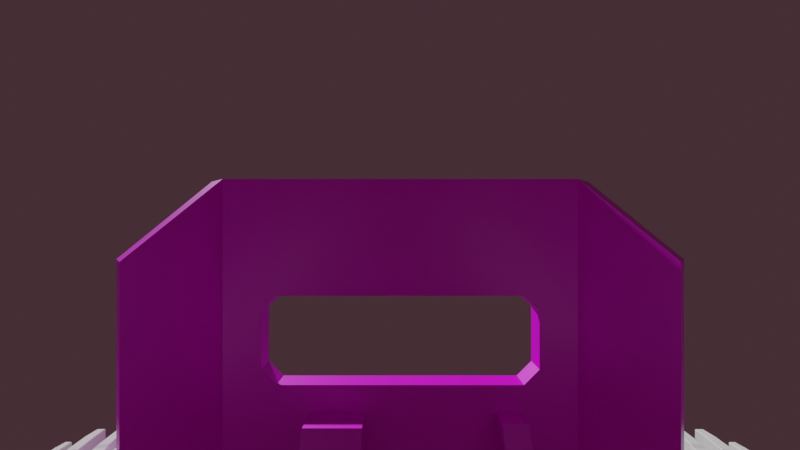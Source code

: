 # Source: shield.blend  (saved by Blender 3.5.10; exported with 4.5.12 LTS)
import bpy
from mathutils import Matrix  # noqa: F401  (used for matrix-valued properties, if any)

bpy.ops.wm.read_factory_settings(use_empty=True)
scene = bpy.context.scene
scene.name = 'Scene'

# ---- collections
col_collection = bpy.data.collections.new('Collection'); scene.collection.children.link(col_collection)

# ---- images (referenced by path relative to the original .blend; pixels are not part of the script)
import os
ASSET_DIR = os.environ.get("B2B_ASSET_DIR", "")  # directory of the original .blend (textures are referenced by path, not embedded)
HERE = os.path.dirname(os.path.abspath(__file__))  # packed textures are extracted next to this script under _unpacked/

def load_image(name, relpath, width, height, colorspace="sRGB"):
    """Load a texture the original file referenced (path relative to the .blend, or extracted next to this script)."""
    p = next((c for c in (os.path.join(HERE, relpath), os.path.join(ASSET_DIR, relpath)) if relpath and os.path.exists(c)), "")
    if p:
        img = bpy.data.images.load(p, check_existing=True)
        img.name = name
    else:  # same state as the original file: an image datablock whose file is absent (Cycles renders it pink)
        img = bpy.data.images.new(name, width, height)
        img.source = "FILE"
        img.filepath = "//" + (relpath or name)
    img.colorspace_settings.name = colorspace
    return img
img_shield_png_001 = load_image('shield.png.001', 'shield.png', 1024, 1024, 'sRGB')

# ---- materials (node trees are filled in below, after node groups)
mat_material = bpy.data.materials.new('Material')
mat_material.alpha_threshold = 0.0
mat_material.use_transparent_shadow = False
mat_material.line_color = (0.0, 0.0, 0.0, 1.0)

# ---- material node trees
mat_material.use_nodes = True; mat_material.node_tree.nodes.clear()
_N = mat_material.node_tree.nodes; _L = mat_material.node_tree.links
n0 = _N.new('ShaderNodeOutputMaterial'); n0.name = 'Material Output'; n0.location = (300, 300)
n1 = _N.new('ShaderNodeBsdfPrincipled'); n1.name = 'Principled BSDF'; n1.location = (10, 300)
n1.distribution = 'GGX'
n1.subsurface_method = 'BURLEY'
n1.inputs[2].default_value = 0.4
n1.inputs[3].default_value = 1.45
n1.inputs[27].default_value = (0.0, 0.0, 0.0, 1.0)
n1.inputs[28].default_value = 1.0
n2 = _N.new('ShaderNodeTexImage'); n2.name = 'Image Texture'; n2.location = (-280, 275)
n2.image = img_shield_png_001
n2.interpolation = 'Closest'
_L.new(n1.outputs[0], n0.inputs[0])
_L.new(n2.outputs[0], n1.inputs[0])
n0.is_active_output = True

# ---- world
world_world = bpy.data.worlds.new('World'); scene.world = world_world
world_world.use_nodes = True; world_world.node_tree.nodes.clear()
_N = world_world.node_tree.nodes; _L = world_world.node_tree.links
n0 = _N.new('ShaderNodeOutputWorld'); n0.name = 'World Output'; n0.location = (300, 300)
n1 = _N.new('ShaderNodeBackground'); n1.name = 'Background'; n1.location = (10, 300)
n1.inputs[0].default_value = (0.05087, 0.02443, 0.03137, 1.0)
_L.new(n1.outputs[0], n0.inputs[0])
n0.is_active_output = True
world_world.color = (0.05088, 0.05088, 0.05088)
world_world.use_sun_shadow = False
world_world.sun_shadow_jitter_overblur = 0.0

# ---- cameras
cam_camera = bpy.data.cameras.new('Camera')
cam_camera.lens = 18.0
cam_camera.lens_unit = 'FOV'

# ---- meshes
me_cube_001 = bpy.data.meshes.new('Cube.001')
me_cube_001.from_pydata([(-9.33, -11.47, -8.145), (-9.33, -11.47, -9.016), (-9.971, -13.75, -8.145), (-9.971, -13.75, -8.937), (-12.58, -11.5, -8.145), (-12.58, -11.5, -9.016), (-12.67, -13.04, -8.145), (-12.67, -13.04, -8.937), (-9.639, -12.76, -8.145), (-9.639, -12.76, -9.016), (-12.6, -12.29, -8.175), (-12.6, -12.29, -9.046), (-9.062, -13.14, -8.196), (-8.596, -12.47, -8.196), (-8.596, -12.47, -8.776), (-9.062, -13.14, -8.776), (-9.841, -10.21, -8.145), (-9.841, -10.21, -9.016), (-12.19, -10.15, -9.016), (-12.19, -10.15, -8.145), (-9.996, -13.97, -8.252), (-9.996, -13.97, -8.831), (-10.03, -14.91, -8.291), (-10.03, -14.91, -8.791), (-10.58, -13.88, -8.252), (-10.58, -13.88, -8.831), (-10.6, -14.91, -8.291), (-10.6, -14.91, -8.791), (-10.76, -13.83, -8.252), (-10.76, -13.83, -8.831), (-10.91, -14.92, -8.291), (-10.91, -14.92, -8.791), (-11.27, -13.67, -8.252), (-11.27, -13.67, -8.831), (-11.4, -14.81, -8.291), (-11.4, -14.81, -8.791), (-11.53, -13.52, -8.252), (-11.53, -13.52, -8.831), (-11.75, -14.59, -8.291), (-11.75, -14.59, -8.791), (-12.09, -13.39, -8.252), (-12.09, -13.39, -8.831), (-12.23, -14.5, -8.291), (-12.23, -14.5, -8.791), (-12.25, -13.32, -8.296), (-12.25, -13.32, -8.787), (-12.48, -14.11, -8.329), (-12.48, -14.11, -8.753), (-12.73, -13.24, -8.296), (-12.73, -13.24, -8.787), (-12.9, -14.04, -8.329), (-12.9, -14.04, -8.753), (-8.973, -13.24, -8.196), (-8.399, -12.79, -8.196), (-8.399, -12.79, -8.776), (-8.973, -13.24, -8.776), (-8.451, -14.09, -8.313), (-7.988, -13.76, -8.313), (-7.988, -13.76, -8.701), (-8.451, -14.09, -8.701), (-10.05, -15.06, -8.252), (-10.05, -15.06, -8.831), (-10.09, -16.0, -8.291), (-10.09, -16.0, -8.791), (-10.54, -15.08, -8.252), (-10.54, -15.08, -8.831), (-10.5, -16.01, -8.291), (-10.5, -16.01, -8.791), (-10.95, -15.11, -8.252), (-10.95, -15.11, -8.831), (-11.07, -16.15, -8.291), (-11.07, -16.15, -8.791), (-11.39, -15.02, -8.252), (-11.39, -15.02, -8.831), (-11.48, -16.14, -8.291), (-11.48, -16.14, -8.791), (-11.83, -14.76, -8.252), (-11.83, -14.76, -8.831), (-11.97, -15.71, -8.291), (-11.97, -15.71, -8.791), (-12.27, -14.68, -8.252), (-12.27, -14.68, -8.831), (-12.38, -15.69, -8.291), (-12.38, -15.69, -8.791), (-12.56, -14.32, -8.315), (-12.56, -14.32, -8.767), (-12.65, -15.01, -8.346), (-12.65, -15.01, -8.737), (-12.9, -14.27, -8.315), (-12.9, -14.27, -8.767), (-12.97, -15.0, -8.346), (-12.97, -15.0, -8.737), (-10.09, -16.15, -8.306), (-10.09, -16.15, -8.776), (-10.1, -16.71, -8.338), (-10.1, -16.71, -8.744), (-10.48, -16.15, -8.306), (-10.48, -16.15, -8.776), (-10.44, -16.71, -8.338), (-10.44, -16.71, -8.744), (-11.1, -16.31, -8.306), (-11.1, -16.31, -8.776), (-11.15, -16.93, -8.338), (-11.15, -16.93, -8.744), (-11.49, -16.3, -8.306), (-11.49, -16.3, -8.776), (-11.48, -16.91, -8.338), (-11.48, -16.91, -8.744), (-11.99, -15.82, -8.306), (-11.99, -15.82, -8.776), (-12.05, -16.38, -8.338), (-12.05, -16.38, -8.744), (-12.39, -15.81, -8.306), (-12.39, -15.81, -8.776), (-12.39, -16.37, -8.338), (-12.39, -16.37, -8.744), (-12.66, -15.09, -8.359), (-12.66, -15.09, -8.724), (-12.7, -15.49, -8.384), (-12.7, -15.49, -8.699), (-12.97, -15.08, -8.359), (-12.97, -15.08, -8.724), (-12.96, -15.49, -8.384), (-12.96, -15.49, -8.699), (-9.018, -3.025, -5.392), (-9.242, -2.429, -6.908), (-9.897, -9.852, -8.225), (-10.05, -9.444, -9.264), (-10.91, -2.906, -5.065), (-11.14, -2.311, -6.581), (-11.79, -9.734, -7.898), (-11.95, -9.326, -8.936), (-3.801, -1.084, -0.2878), (-3.826, 0.6768, -0.9138), (-9.227, -3.172, -6.033), (-9.252, -1.465, -6.64), (-5.174, -0.6768, 0.9138), (-5.199, 1.084, 0.2878), (-10.88, -2.798, -4.915), (-10.91, -1.091, -5.522), (-9.198, -11.65, -8.973), (-9.198, -11.65, -8.155), (-9.536, -12.83, -8.155), (-9.536, -12.83, -8.973), (9.33, -11.47, -8.145), (9.33, -11.47, -9.016), (9.971, -13.75, -8.145), (9.971, -13.75, -8.937), (12.58, -11.5, -8.145), (12.58, -11.5, -9.016), (12.67, -13.04, -8.145), (12.67, -13.04, -8.937), (9.639, -12.76, -8.145), (9.639, -12.76, -9.016), (12.6, -12.29, -8.175), (12.6, -12.29, -9.046), (9.062, -13.14, -8.196), (8.596, -12.47, -8.196), (8.596, -12.47, -8.776), (9.062, -13.14, -8.776), (9.841, -10.21, -8.145), (9.841, -10.21, -9.016), (12.19, -10.15, -9.016), (12.19, -10.15, -8.145), (9.996, -13.97, -8.252), (9.996, -13.97, -8.831), (10.03, -14.91, -8.291), (10.03, -14.91, -8.791), (10.58, -13.88, -8.252), (10.58, -13.88, -8.831), (10.6, -14.91, -8.291), (10.6, -14.91, -8.791), (10.76, -13.83, -8.252), (10.76, -13.83, -8.831), (10.91, -14.92, -8.291), (10.91, -14.92, -8.791), (11.27, -13.67, -8.252), (11.27, -13.67, -8.831), (11.4, -14.81, -8.291), (11.4, -14.81, -8.791), (11.53, -13.52, -8.252), (11.53, -13.52, -8.831), (11.75, -14.59, -8.291), (11.75, -14.59, -8.791), (12.09, -13.39, -8.252), (12.09, -13.39, -8.831), (12.23, -14.5, -8.291), (12.23, -14.5, -8.791), (12.25, -13.32, -8.296), (12.25, -13.32, -8.787), (12.48, -14.11, -8.329), (12.48, -14.11, -8.753), (12.73, -13.24, -8.296), (12.73, -13.24, -8.787), (12.9, -14.04, -8.329), (12.9, -14.04, -8.753), (8.973, -13.24, -8.196), (8.399, -12.79, -8.196), (8.399, -12.79, -8.776), (8.973, -13.24, -8.776), (8.451, -14.09, -8.313), (7.988, -13.76, -8.313), (7.988, -13.76, -8.701), (8.451, -14.09, -8.701), (10.05, -15.06, -8.252), (10.05, -15.06, -8.831), (10.09, -16.0, -8.291), (10.09, -16.0, -8.791), (10.54, -15.08, -8.252), (10.54, -15.08, -8.831), (10.5, -16.01, -8.291), (10.5, -16.01, -8.791), (10.95, -15.11, -8.252), (10.95, -15.11, -8.831), (11.07, -16.15, -8.291), (11.07, -16.15, -8.791), (11.39, -15.02, -8.252), (11.39, -15.02, -8.831), (11.48, -16.14, -8.291), (11.48, -16.14, -8.791), (11.83, -14.76, -8.252), (11.83, -14.76, -8.831), (11.97, -15.71, -8.291), (11.97, -15.71, -8.791), (12.27, -14.68, -8.252), (12.27, -14.68, -8.831), (12.38, -15.69, -8.291), (12.38, -15.69, -8.791), (12.56, -14.32, -8.315), (12.56, -14.32, -8.767), (12.65, -15.01, -8.346), (12.65, -15.01, -8.737), (12.9, -14.27, -8.315), (12.9, -14.27, -8.767), (12.97, -15.0, -8.346), (12.97, -15.0, -8.737), (10.09, -16.15, -8.306), (10.09, -16.15, -8.776), (10.1, -16.71, -8.338), (10.1, -16.71, -8.744), (10.48, -16.15, -8.306), (10.48, -16.15, -8.776), (10.44, -16.71, -8.338), (10.44, -16.71, -8.744), (11.1, -16.31, -8.306), (11.1, -16.31, -8.776), (11.15, -16.93, -8.338), (11.15, -16.93, -8.744), (11.49, -16.3, -8.306), (11.49, -16.3, -8.776), (11.48, -16.91, -8.338), (11.48, -16.91, -8.744), (11.99, -15.82, -8.306), (11.99, -15.82, -8.776), (12.05, -16.38, -8.338), (12.05, -16.38, -8.744), (12.39, -15.81, -8.306), (12.39, -15.81, -8.776), (12.39, -16.37, -8.338), (12.39, -16.37, -8.744), (12.66, -15.09, -8.359), (12.66, -15.09, -8.724), (12.7, -15.49, -8.384), (12.7, -15.49, -8.699), (12.97, -15.08, -8.359), (12.97, -15.08, -8.724), (12.96, -15.49, -8.384), (12.96, -15.49, -8.699), (9.018, -3.025, -5.392), (9.242, -2.429, -6.908), (9.93, -9.605, -8.225), (10.02, -9.349, -8.829), (10.91, -2.906, -5.065), (11.14, -2.311, -6.581), (11.84, -9.471, -8.09), (11.95, -9.326, -8.936), (3.801, -1.084, -0.2878), (3.826, 0.6768, -0.9138), (9.227, -3.172, -6.033), (9.252, -1.465, -6.64), (5.174, -0.6768, 0.9138), (5.199, 1.084, 0.2878), (10.88, -2.798, -4.915), (10.91, -1.091, -5.522), (9.198, -11.65, -8.973), (9.198, -11.65, -8.155), (9.536, -12.83, -8.155), (9.536, -12.83, -8.973)], [], [(8, 2, 3, 9), (10, 4, 5, 11), (1, 17, 16, 0), (8, 0, 4, 10), (11, 5, 1, 9), (7, 11, 9, 3), (2, 8, 10, 6), (6, 10, 11, 7), (141, 13, 14, 140), (143, 15, 12, 142), (140, 14, 15, 143), (142, 12, 13, 141), (19, 16, 17, 18), (0, 16, 19, 4), (5, 18, 17, 1), (4, 19, 18, 5), (2, 6, 7, 3), (20, 22, 23, 21), (100, 101, 71, 70), (26, 24, 25, 27), (24, 20, 21, 25), (22, 20, 24, 26), (27, 25, 21, 23), (28, 30, 31, 29), (104, 100, 70, 74), (34, 32, 33, 35), (32, 28, 29, 33), (30, 28, 32, 34), (35, 33, 29, 31), (36, 38, 39, 37), (105, 104, 74, 75), (42, 40, 41, 43), (40, 36, 37, 41), (38, 36, 40, 42), (43, 41, 37, 39), (44, 46, 47, 45), (101, 105, 75, 71), (50, 48, 49, 51), (48, 44, 45, 49), (46, 44, 48, 50), (51, 49, 45, 47), (55, 59, 56, 52), (57, 56, 59, 58), (53, 57, 58, 54), (54, 58, 59, 55), (52, 56, 57, 53), (60, 62, 63, 61), (92, 93, 63, 62), (66, 64, 65, 67), (96, 92, 62, 66), (62, 60, 64, 66), (67, 65, 61, 63), (68, 70, 71, 69), (97, 96, 66, 67), (74, 72, 73, 75), (93, 97, 67, 63), (70, 68, 72, 74), (75, 73, 69, 71), (76, 78, 79, 77), (60, 61, 23, 22), (82, 80, 81, 83), (64, 60, 22, 26), (78, 76, 80, 82), (83, 81, 77, 79), (84, 86, 87, 85), (65, 64, 26, 27), (90, 88, 89, 91), (61, 65, 27, 23), (86, 84, 88, 90), (91, 89, 85, 87), (92, 94, 95, 93), (94, 98, 99, 95), (98, 96, 97, 99), (142, 141, 0, 8), (94, 92, 96, 98), (99, 97, 93, 95), (100, 102, 103, 101), (102, 106, 107, 103), (106, 104, 105, 107), (143, 142, 8, 9), (102, 100, 104, 106), (107, 105, 101, 103), (108, 110, 111, 109), (110, 114, 115, 111), (114, 112, 113, 115), (140, 143, 9, 1), (110, 108, 112, 114), (115, 113, 109, 111), (116, 118, 119, 117), (118, 122, 123, 119), (122, 120, 121, 123), (141, 140, 1, 0), (118, 116, 120, 122), (123, 121, 117, 119), (124, 126, 127, 125), (126, 130, 131, 127), (130, 128, 129, 131), (128, 124, 125, 129), (126, 124, 128, 130), (131, 129, 125, 127), (132, 134, 135, 133), (134, 138, 139, 135), (138, 136, 137, 139), (136, 132, 133, 137), (134, 132, 136, 138), (139, 137, 133, 135), (52, 53, 13, 12), (55, 52, 12, 15), (54, 55, 15, 14), (53, 54, 14, 13), (152, 153, 147, 146), (154, 155, 149, 148), (145, 144, 160, 161), (152, 154, 148, 144), (155, 153, 145, 149), (151, 147, 153, 155), (146, 150, 154, 152), (150, 151, 155, 154), (285, 284, 158, 157), (287, 286, 156, 159), (284, 287, 159, 158), (286, 285, 157, 156), (144, 148, 163, 160), (149, 145, 161, 162), (148, 149, 162, 163), (146, 147, 151, 150), (164, 165, 167, 166), (245, 244, 214, 215), (170, 171, 169, 168), (168, 169, 165, 164), (166, 170, 168, 164), (171, 167, 165, 169), (172, 173, 175, 174), (249, 245, 215, 219), (178, 179, 177, 176), (176, 177, 173, 172), (174, 178, 176, 172), (179, 175, 173, 177), (180, 181, 183, 182), (248, 249, 219, 218), (186, 187, 185, 184), (184, 185, 181, 180), (182, 186, 184, 180), (187, 183, 181, 185), (188, 189, 191, 190), (244, 248, 218, 214), (194, 195, 193, 192), (192, 193, 189, 188), (190, 194, 192, 188), (195, 191, 189, 193), (199, 196, 200, 203), (201, 202, 203, 200), (197, 198, 202, 201), (198, 199, 203, 202), (196, 197, 201, 200), (204, 205, 207, 206), (253, 252, 222, 223), (210, 211, 209, 208), (257, 253, 223, 227), (206, 210, 208, 204), (211, 207, 205, 209), (212, 213, 215, 214), (256, 257, 227, 226), (218, 219, 217, 216), (252, 256, 226, 222), (214, 218, 216, 212), (219, 215, 213, 217), (220, 221, 223, 222), (221, 220, 182, 183), (226, 227, 225, 224), (225, 221, 183, 187), (222, 226, 224, 220), (227, 223, 221, 225), (228, 229, 231, 230), (224, 225, 187, 186), (234, 235, 233, 232), (220, 224, 186, 182), (230, 234, 232, 228), (235, 231, 229, 233), (236, 237, 239, 238), (238, 239, 243, 242), (242, 243, 241, 240), (229, 228, 190, 191), (238, 242, 240, 236), (243, 239, 237, 241), (244, 245, 247, 246), (246, 247, 251, 250), (250, 251, 249, 248), (233, 229, 191, 195), (246, 250, 248, 244), (251, 247, 245, 249), (252, 253, 255, 254), (254, 255, 259, 258), (258, 259, 257, 256), (232, 233, 195, 194), (254, 258, 256, 252), (259, 255, 253, 257), (260, 261, 263, 262), (262, 263, 267, 266), (266, 267, 265, 264), (228, 232, 194, 190), (262, 266, 264, 260), (267, 263, 261, 265), (268, 269, 271, 270), (274, 275, 273, 272), (272, 273, 269, 268), (270, 274, 272, 268), (275, 271, 269, 273), (276, 277, 279, 278), (278, 279, 283, 282), (282, 283, 281, 280), (280, 281, 277, 276), (278, 282, 280, 276), (283, 279, 277, 281), (261, 260, 230, 231), (265, 261, 231, 235), (264, 265, 235, 234), (260, 264, 234, 230), (212, 216, 178, 174), (216, 217, 179, 178), (217, 213, 175, 179), (213, 212, 174, 175), (236, 240, 210, 206), (240, 241, 211, 210), (241, 237, 207, 211), (237, 236, 206, 207), (204, 208, 170, 166), (208, 209, 171, 170), (209, 205, 167, 171), (205, 204, 166, 167), (196, 199, 159, 156), (199, 198, 158, 159), (198, 197, 157, 158), (197, 196, 156, 157), (286, 287, 153, 152), (287, 284, 145, 153), (284, 285, 144, 145), (285, 286, 152, 144), (69, 73, 35, 31), (73, 72, 34, 35), (72, 68, 30, 34), (68, 69, 31, 30), (109, 113, 83, 79), (113, 112, 82, 83), (112, 108, 78, 82), (108, 109, 79, 78), (77, 81, 43, 39), (81, 80, 42, 43), (80, 76, 38, 42), (76, 77, 39, 38), (117, 121, 91, 87), (121, 120, 90, 91), (120, 116, 86, 90), (116, 117, 87, 86), (85, 89, 51, 47), (89, 88, 50, 51), (88, 84, 46, 50), (84, 85, 47, 46), (270, 271, 275, 274), (160, 163, 162, 161)])
_uv = me_cube_001.uv_layers.new(name='UVMap')
_uv.uv.foreach_set('vector', [0.375, 0.1487, 0.375, 0.25, 0.625, 0.25, 0.625, 0.1487, 0.375, 0.6013, 0.375, 0.75, 0.625, 0.75, 0.625, 0.6013, 0.625, 1.0, 0.625, 1.0, 0.375, 1.0, 0.375, 1.0, 0.125, 0.6013, 0.125, 0.75, 0.375, 0.75, 0.375, 0.6013, 0.625, 0.6013, 0.625, 0.75, 0.875, 0.75, 0.875, 0.6013, 0.625, 0.5, 0.625, 0.6013, 0.875, 0.6013, 0.875, 0.5, 0.125, 0.5, 0.125, 0.6013, 0.375, 0.6013, 0.375, 0.5, 0.375, 0.5, 0.375, 0.6013, 0.625, 0.6013, 0.625, 0.5, 0.375, 1.0, 0.375, 1.0, 0.625, 1.0, 0.625, 1.0, 0.625, 0.1487, 0.625, 0.1487, 0.375, 0.1487, 0.375, 0.1487, 0.875, 0.75, 0.875, 0.75, 0.875, 0.6013, 0.875, 0.6013, 0.125, 0.6013, 0.125, 0.6013, 0.125, 0.75, 0.125, 0.75, 0.375, 0.75, 0.375, 1.0, 0.625, 1.0, 0.625, 0.75, 0.125, 0.75, 0.125, 0.75, 0.375, 0.75, 0.375, 0.75, 0.625, 0.75, 0.625, 0.75, 0.875, 0.75, 0.875, 0.75, 0.375, 0.75, 0.375, 0.75, 0.625, 0.75, 0.625, 0.75, 0.125, 0.5, 0.375, 0.5, 0.625, 0.5, 0.875, 0.5, 0.375, 0.0, 0.375, 0.25, 0.625, 0.25, 0.625, 0.0, 0.375, 0.0, 0.625, 0.0, 0.625, 0.25, 0.375, 0.25, 0.375, 0.5, 0.375, 0.75, 0.625, 0.75, 0.625, 0.5, 0.375, 0.75, 0.375, 1.0, 0.625, 1.0, 0.625, 0.75, 0.125, 0.5, 0.125, 0.75, 0.375, 0.75, 0.375, 0.5, 0.625, 0.5, 0.625, 0.75, 0.875, 0.75, 0.875, 0.5, 0.375, 0.0, 0.375, 0.25, 0.625, 0.25, 0.625, 0.0, 0.375, 0.75, 0.125, 0.75, 0.125, 0.5, 0.375, 0.5, 0.375, 0.5, 0.375, 0.75, 0.625, 0.75, 0.625, 0.5, 0.375, 0.75, 0.375, 1.0, 0.625, 1.0, 0.625, 0.75, 0.125, 0.5, 0.125, 0.75, 0.375, 0.75, 0.375, 0.5, 0.625, 0.5, 0.625, 0.75, 0.875, 0.75, 0.875, 0.5, 0.375, 0.0, 0.375, 0.25, 0.625, 0.25, 0.625, 0.0, 0.625, 0.75, 0.375, 0.75, 0.375, 0.5, 0.625, 0.5, 0.375, 0.5, 0.375, 0.75, 0.625, 0.75, 0.625, 0.5, 0.375, 0.75, 0.375, 1.0, 0.625, 1.0, 0.625, 0.75, 0.125, 0.5, 0.125, 0.75, 0.375, 0.75, 0.375, 0.5, 0.625, 0.5, 0.625, 0.75, 0.875, 0.75, 0.875, 0.5, 0.375, 0.0, 0.375, 0.25, 0.625, 0.25, 0.625, 0.0, 0.875, 0.75, 0.625, 0.75, 0.625, 0.5, 0.875, 0.5, 0.375, 0.5, 0.375, 0.75, 0.625, 0.75, 0.625, 0.5, 0.375, 0.75, 0.375, 1.0, 0.625, 1.0, 0.625, 0.75, 0.125, 0.5, 0.125, 0.75, 0.375, 0.75, 0.375, 0.5, 0.625, 0.5, 0.625, 0.75, 0.875, 0.75, 0.875, 0.5, 0.625, 0.1487, 0.625, 0.1487, 0.375, 0.1487, 0.375, 0.1487, 0.375, 0.0, 0.375, 0.1487, 0.625, 0.1487, 0.625, 0.0, 0.375, 1.0, 0.375, 1.0, 0.625, 1.0, 0.625, 1.0, 0.875, 0.75, 0.875, 0.75, 0.875, 0.6013, 0.875, 0.6013, 0.125, 0.6013, 0.125, 0.6013, 0.125, 0.75, 0.125, 0.75, 0.375, 0.0, 0.375, 0.25, 0.625, 0.25, 0.625, 0.0, 0.375, 0.0, 0.625, 0.0, 0.625, 0.25, 0.375, 0.25, 0.375, 0.5, 0.375, 0.75, 0.625, 0.75, 0.625, 0.5, 0.375, 0.75, 0.125, 0.75, 0.125, 0.5, 0.375, 0.5, 0.125, 0.5, 0.125, 0.75, 0.375, 0.75, 0.375, 0.5, 0.625, 0.5, 0.625, 0.75, 0.875, 0.75, 0.875, 0.5, 0.375, 0.0, 0.375, 0.25, 0.625, 0.25, 0.625, 0.0, 0.625, 0.75, 0.375, 0.75, 0.375, 0.5, 0.625, 0.5, 0.375, 0.5, 0.375, 0.75, 0.625, 0.75, 0.625, 0.5, 0.875, 0.75, 0.625, 0.75, 0.625, 0.5, 0.875, 0.5, 0.125, 0.5, 0.125, 0.75, 0.375, 0.75, 0.375, 0.5, 0.625, 0.5, 0.625, 0.75, 0.875, 0.75, 0.875, 0.5, 0.375, 0.0, 0.375, 0.25, 0.625, 0.25, 0.625, 0.0, 0.375, 0.0, 0.625, 0.0, 0.625, 0.25, 0.375, 0.25, 0.375, 0.5, 0.375, 0.75, 0.625, 0.75, 0.625, 0.5, 0.375, 0.75, 0.125, 0.75, 0.125, 0.5, 0.375, 0.5, 0.125, 0.5, 0.125, 0.75, 0.375, 0.75, 0.375, 0.5, 0.625, 0.5, 0.625, 0.75, 0.875, 0.75, 0.875, 0.5, 0.375, 0.0, 0.375, 0.25, 0.625, 0.25, 0.625, 0.0, 0.625, 0.75, 0.375, 0.75, 0.375, 0.5, 0.625, 0.5, 0.375, 0.5, 0.375, 0.75, 0.625, 0.75, 0.625, 0.5, 0.875, 0.75, 0.625, 0.75, 0.625, 0.5, 0.875, 0.5, 0.125, 0.5, 0.125, 0.75, 0.375, 0.75, 0.375, 0.5, 0.625, 0.5, 0.625, 0.75, 0.875, 0.75, 0.875, 0.5, 0.375, 0.0, 0.375, 0.25, 0.625, 0.25, 0.625, 0.0, 0.375, 0.25, 0.375, 0.5, 0.625, 0.5, 0.625, 0.25, 0.375, 0.5, 0.375, 0.75, 0.625, 0.75, 0.625, 0.5, 0.125, 0.6013, 0.125, 0.75, 0.125, 0.75, 0.125, 0.6013, 0.125, 0.5, 0.125, 0.75, 0.375, 0.75, 0.375, 0.5, 0.625, 0.5, 0.625, 0.75, 0.875, 0.75, 0.875, 0.5, 0.375, 0.0, 0.375, 0.25, 0.625, 0.25, 0.625, 0.0, 0.375, 0.25, 0.375, 0.5, 0.625, 0.5, 0.625, 0.25, 0.375, 0.5, 0.375, 0.75, 0.625, 0.75, 0.625, 0.5, 0.625, 0.1487, 0.375, 0.1487, 0.375, 0.1487, 0.625, 0.1487, 0.125, 0.5, 0.125, 0.75, 0.375, 0.75, 0.375, 0.5, 0.625, 0.5, 0.625, 0.75, 0.875, 0.75, 0.875, 0.5, 0.375, 0.0, 0.375, 0.25, 0.625, 0.25, 0.625, 0.0, 0.375, 0.25, 0.375, 0.5, 0.625, 0.5, 0.625, 0.25, 0.375, 0.5, 0.375, 0.75, 0.625, 0.75, 0.625, 0.5, 0.875, 0.75, 0.875, 0.6013, 0.875, 0.6013, 0.875, 0.75, 0.125, 0.5, 0.125, 0.75, 0.375, 0.75, 0.375, 0.5, 0.625, 0.5, 0.625, 0.75, 0.875, 0.75, 0.875, 0.5, 0.375, 0.0, 0.375, 0.25, 0.625, 0.25, 0.625, 0.0, 0.375, 0.25, 0.375, 0.5, 0.625, 0.5, 0.625, 0.25, 0.375, 0.5, 0.375, 0.75, 0.625, 0.75, 0.625, 0.5, 0.375, 1.0, 0.625, 1.0, 0.625, 1.0, 0.375, 1.0, 0.125, 0.5, 0.125, 0.75, 0.375, 0.75, 0.375, 0.5, 0.625, 0.5, 0.625, 0.75, 0.875, 0.75, 0.875, 0.5, 0.375, 0.0, 0.375, 0.25, 0.625, 0.25, 0.625, 0.0, 0.375, 0.25, 0.375, 0.5, 0.625, 0.5, 0.625, 0.25, 0.375, 0.5, 0.375, 0.75, 0.625, 0.75, 0.625, 0.5, 0.375, 0.75, 0.375, 1.0, 0.625, 1.0, 0.625, 0.75, 0.125, 0.5, 0.125, 0.75, 0.375, 0.75, 0.375, 0.5, 0.625, 0.5, 0.625, 0.75, 0.875, 0.75, 0.875, 0.5, 0.375, 0.0, 0.375, 0.25, 0.625, 0.25, 0.625, 0.0, 0.375, 0.25, 0.375, 0.5, 0.625, 0.5, 0.625, 0.25, 0.375, 0.5, 0.375, 0.75, 0.625, 0.75, 0.625, 0.5, 0.375, 0.75, 0.375, 1.0, 0.625, 1.0, 0.625, 0.75, 0.125, 0.5, 0.125, 0.75, 0.375, 0.75, 0.375, 0.5, 0.625, 0.5, 0.625, 0.75, 0.875, 0.75, 0.875, 0.5, 0.125, 0.6013, 0.125, 0.75, 0.125, 0.75, 0.125, 0.6013, 0.625, 0.1487, 0.375, 0.1487, 0.375, 0.1487, 0.625, 0.1487, 0.875, 0.75, 0.875, 0.6013, 0.875, 0.6013, 0.875, 0.75, 0.375, 1.0, 0.625, 1.0, 0.625, 1.0, 0.375, 1.0, 0.375, 0.1487, 0.625, 0.1487, 0.625, 0.25, 0.375, 0.25, 0.375, 0.6013, 0.625, 0.6013, 0.625, 0.75, 0.375, 0.75, 0.625, 1.0, 0.375, 1.0, 0.375, 1.0, 0.625, 1.0, 0.125, 0.6013, 0.375, 0.6013, 0.375, 0.75, 0.125, 0.75, 0.625, 0.6013, 0.875, 0.6013, 0.875, 0.75, 0.625, 0.75, 0.625, 0.5, 0.875, 0.5, 0.875, 0.6013, 0.625, 0.6013, 0.125, 0.5, 0.375, 0.5, 0.375, 0.6013, 0.125, 0.6013, 0.375, 0.5, 0.625, 0.5, 0.625, 0.6013, 0.375, 0.6013, 0.375, 1.0, 0.625, 1.0, 0.625, 1.0, 0.375, 1.0, 0.625, 0.1487, 0.375, 0.1487, 0.375, 0.1487, 0.625, 0.1487, 0.875, 0.75, 0.875, 0.6013, 0.875, 0.6013, 0.875, 0.75, 0.125, 0.6013, 0.125, 0.75, 0.125, 0.75, 0.125, 0.6013, 0.125, 0.75, 0.375, 0.75, 0.375, 0.75, 0.125, 0.75, 0.625, 0.75, 0.875, 0.75, 0.875, 0.75, 0.625, 0.75, 0.375, 0.75, 0.625, 0.75, 0.625, 0.75, 0.375, 0.75, 0.125, 0.5, 0.875, 0.5, 0.625, 0.5, 0.375, 0.5, 0.375, 0.0, 0.625, 0.0, 0.625, 0.25, 0.375, 0.25, 0.625, 0.0, 0.375, 0.0, 0.375, 0.25, 0.625, 0.25, 0.375, 0.5, 0.625, 0.5, 0.625, 0.75, 0.375, 0.75, 0.375, 0.75, 0.625, 0.75, 0.625, 1.0, 0.375, 1.0, 0.125, 0.5, 0.375, 0.5, 0.375, 0.75, 0.125, 0.75, 0.625, 0.5, 0.875, 0.5, 0.875, 0.75, 0.625, 0.75, 0.375, 0.0, 0.625, 0.0, 0.625, 0.25, 0.375, 0.25, 0.625, 0.75, 0.875, 0.75, 0.875, 0.5, 0.625, 0.5, 0.375, 0.5, 0.625, 0.5, 0.625, 0.75, 0.375, 0.75, 0.375, 0.75, 0.625, 0.75, 0.625, 1.0, 0.375, 1.0, 0.125, 0.5, 0.375, 0.5, 0.375, 0.75, 0.125, 0.75, 0.625, 0.5, 0.875, 0.5, 0.875, 0.75, 0.625, 0.75, 0.375, 0.0, 0.625, 0.0, 0.625, 0.25, 0.375, 0.25, 0.375, 0.75, 0.625, 0.75, 0.625, 0.5, 0.375, 0.5, 0.375, 0.5, 0.625, 0.5, 0.625, 0.75, 0.375, 0.75, 0.375, 0.75, 0.625, 0.75, 0.625, 1.0, 0.375, 1.0, 0.125, 0.5, 0.375, 0.5, 0.375, 0.75, 0.125, 0.75, 0.625, 0.5, 0.875, 0.5, 0.875, 0.75, 0.625, 0.75, 0.375, 0.0, 0.625, 0.0, 0.625, 0.25, 0.375, 0.25, 0.125, 0.75, 0.375, 0.75, 0.375, 0.5, 0.125, 0.5, 0.375, 0.5, 0.625, 0.5, 0.625, 0.75, 0.375, 0.75, 0.375, 0.75, 0.625, 0.75, 0.625, 1.0, 0.375, 1.0, 0.125, 0.5, 0.375, 0.5, 0.375, 0.75, 0.125, 0.75, 0.625, 0.5, 0.875, 0.5, 0.875, 0.75, 0.625, 0.75, 0.625, 0.1487, 0.375, 0.1487, 0.375, 0.1487, 0.625, 0.1487, 0.375, 0.0, 0.625, 0.0, 0.625, 0.1487, 0.375, 0.1487, 0.375, 1.0, 0.625, 1.0, 0.625, 1.0, 0.375, 1.0, 0.875, 0.75, 0.875, 0.6013, 0.875, 0.6013, 0.875, 0.75, 0.125, 0.6013, 0.125, 0.75, 0.125, 0.75, 0.125, 0.6013, 0.375, 0.0, 0.625, 0.0, 0.625, 0.25, 0.375, 0.25, 0.625, 0.0, 0.375, 0.0, 0.375, 0.25, 0.625, 0.25, 0.375, 0.5, 0.625, 0.5, 0.625, 0.75, 0.375, 0.75, 0.625, 0.75, 0.875, 0.75, 0.875, 0.5, 0.625, 0.5, 0.125, 0.5, 0.375, 0.5, 0.375, 0.75, 0.125, 0.75, 0.625, 0.5, 0.875, 0.5, 0.875, 0.75, 0.625, 0.75, 0.375, 0.0, 0.625, 0.0, 0.625, 0.25, 0.375, 0.25, 0.375, 0.75, 0.625, 0.75, 0.625, 0.5, 0.375, 0.5, 0.375, 0.5, 0.625, 0.5, 0.625, 0.75, 0.375, 0.75, 0.125, 0.75, 0.375, 0.75, 0.375, 0.5, 0.125, 0.5, 0.125, 0.5, 0.375, 0.5, 0.375, 0.75, 0.125, 0.75, 0.625, 0.5, 0.875, 0.5, 0.875, 0.75, 0.625, 0.75, 0.375, 0.0, 0.625, 0.0, 0.625, 0.25, 0.375, 0.25, 0.625, 0.0, 0.375, 0.0, 0.375, 0.25, 0.625, 0.25, 0.375, 0.5, 0.625, 0.5, 0.625, 0.75, 0.375, 0.75, 0.625, 0.75, 0.875, 0.75, 0.875, 0.5, 0.625, 0.5, 0.125, 0.5, 0.375, 0.5, 0.375, 0.75, 0.125, 0.75, 0.625, 0.5, 0.875, 0.5, 0.875, 0.75, 0.625, 0.75, 0.375, 0.0, 0.625, 0.0, 0.625, 0.25, 0.375, 0.25, 0.375, 0.75, 0.625, 0.75, 0.625, 0.5, 0.375, 0.5, 0.375, 0.5, 0.625, 0.5, 0.625, 0.75, 0.375, 0.75, 0.125, 0.75, 0.375, 0.75, 0.375, 0.5, 0.125, 0.5, 0.125, 0.5, 0.375, 0.5, 0.375, 0.75, 0.125, 0.75, 0.625, 0.5, 0.875, 0.5, 0.875, 0.75, 0.625, 0.75, 0.375, 0.0, 0.625, 0.0, 0.625, 0.25, 0.375, 0.25, 0.375, 0.25, 0.625, 0.25, 0.625, 0.5, 0.375, 0.5, 0.375, 0.5, 0.625, 0.5, 0.625, 0.75, 0.375, 0.75, 0.625, 0.0, 0.375, 0.0, 0.375, 0.25, 0.625, 0.25, 0.125, 0.5, 0.375, 0.5, 0.375, 0.75, 0.125, 0.75, 0.625, 0.5, 0.875, 0.5, 0.875, 0.75, 0.625, 0.75, 0.375, 0.0, 0.625, 0.0, 0.625, 0.25, 0.375, 0.25, 0.375, 0.25, 0.625, 0.25, 0.625, 0.5, 0.375, 0.5, 0.375, 0.5, 0.625, 0.5, 0.625, 0.75, 0.375, 0.75, 0.625, 0.75, 0.875, 0.75, 0.875, 0.5, 0.625, 0.5, 0.125, 0.5, 0.375, 0.5, 0.375, 0.75, 0.125, 0.75, 0.625, 0.5, 0.875, 0.5, 0.875, 0.75, 0.625, 0.75, 0.375, 0.0, 0.625, 0.0, 0.625, 0.25, 0.375, 0.25, 0.375, 0.25, 0.625, 0.25, 0.625, 0.5, 0.375, 0.5, 0.375, 0.5, 0.625, 0.5, 0.625, 0.75, 0.375, 0.75, 0.375, 0.75, 0.625, 0.75, 0.625, 0.5, 0.375, 0.5, 0.125, 0.5, 0.375, 0.5, 0.375, 0.75, 0.125, 0.75, 0.625, 0.5, 0.875, 0.5, 0.875, 0.75, 0.625, 0.75, 0.375, 0.0, 0.625, 0.0, 0.625, 0.25, 0.375, 0.25, 0.375, 0.25, 0.625, 0.25, 0.625, 0.5, 0.375, 0.5, 0.375, 0.5, 0.625, 0.5, 0.625, 0.75, 0.375, 0.75, 0.125, 0.75, 0.375, 0.75, 0.375, 0.5, 0.125, 0.5, 0.125, 0.5, 0.375, 0.5, 0.375, 0.75, 0.125, 0.75, 0.625, 0.5, 0.875, 0.5, 0.875, 0.75, 0.625, 0.75, 0.375, 0.0, 0.625, 0.0, 0.625, 0.25, 0.375, 0.25, 0.375, 0.5, 0.625, 0.5, 0.625, 0.75, 0.375, 0.75, 0.375, 0.75, 0.625, 0.75, 0.625, 1.0, 0.375, 1.0, 0.125, 0.5, 0.375, 0.5, 0.375, 0.75, 0.125, 0.75, 0.625, 0.5, 0.875, 0.5, 0.875, 0.75, 0.625, 0.75, 0.375, 0.0, 0.625, 0.0, 0.625, 0.25, 0.375, 0.25, 0.375, 0.25, 0.625, 0.25, 0.625, 0.5, 0.375, 0.5, 0.375, 0.5, 0.625, 0.5, 0.625, 0.75, 0.375, 0.75, 0.375, 0.75, 0.625, 0.75, 0.625, 1.0, 0.375, 1.0, 0.125, 0.5, 0.375, 0.5, 0.375, 0.75, 0.125, 0.75, 0.625, 0.5, 0.875, 0.5, 0.875, 0.75, 0.625, 0.75, 0.625, 0.0, 0.375, 0.0, 0.375, 0.25, 0.625, 0.25, 0.625, 0.75, 0.875, 0.75, 0.875, 0.5, 0.625, 0.5, 0.375, 0.75, 0.625, 0.75, 0.625, 0.5, 0.375, 0.5, 0.125, 0.75, 0.375, 0.75, 0.375, 0.5, 0.125, 0.5, 0.125, 0.75, 0.375, 0.75, 0.375, 0.5, 0.125, 0.5, 0.375, 0.75, 0.625, 0.75, 0.625, 0.5, 0.375, 0.5, 0.625, 0.75, 0.875, 0.75, 0.875, 0.5, 0.625, 0.5, 0.625, 0.0, 0.375, 0.0, 0.375, 0.25, 0.625, 0.25, 0.125, 0.75, 0.375, 0.75, 0.375, 0.5, 0.125, 0.5, 0.375, 0.75, 0.625, 0.75, 0.625, 0.5, 0.375, 0.5, 0.625, 0.75, 0.875, 0.75, 0.875, 0.5, 0.625, 0.5, 0.625, 0.0, 0.375, 0.0, 0.375, 0.25, 0.625, 0.25, 0.125, 0.75, 0.375, 0.75, 0.375, 0.5, 0.125, 0.5, 0.375, 0.75, 0.625, 0.75, 0.625, 0.5, 0.375, 0.5, 0.625, 0.75, 0.875, 0.75, 0.875, 0.5, 0.625, 0.5, 0.625, 0.0, 0.375, 0.0, 0.375, 0.25, 0.625, 0.25, 0.375, 0.1487, 0.625, 0.1487, 0.625, 0.1487, 0.375, 0.1487, 0.875, 0.6013, 0.875, 0.75, 0.875, 0.75, 0.875, 0.6013, 0.625, 1.0, 0.375, 1.0, 0.375, 1.0, 0.625, 1.0, 0.125, 0.75, 0.125, 0.6013, 0.125, 0.6013, 0.125, 0.75, 0.375, 0.1487, 0.625, 0.1487, 0.625, 0.1487, 0.375, 0.1487, 0.875, 0.6013, 0.875, 0.75, 0.875, 0.75, 0.875, 0.6013, 0.625, 1.0, 0.375, 1.0, 0.375, 1.0, 0.625, 1.0, 0.125, 0.75, 0.125, 0.6013, 0.125, 0.6013, 0.125, 0.75, 0.875, 0.75, 0.625, 0.75, 0.625, 0.5, 0.875, 0.5, 0.625, 0.75, 0.375, 0.75, 0.375, 0.5, 0.625, 0.5, 0.375, 0.75, 0.125, 0.75, 0.125, 0.5, 0.375, 0.5, 0.375, 0.0, 0.625, 0.0, 0.625, 0.25, 0.375, 0.25, 0.875, 0.75, 0.625, 0.75, 0.625, 0.5, 0.875, 0.5, 0.625, 0.75, 0.375, 0.75, 0.375, 0.5, 0.625, 0.5, 0.375, 0.75, 0.125, 0.75, 0.125, 0.5, 0.375, 0.5, 0.375, 0.0, 0.625, 0.0, 0.625, 0.25, 0.375, 0.25, 0.875, 0.75, 0.625, 0.75, 0.625, 0.5, 0.875, 0.5, 0.625, 0.75, 0.375, 0.75, 0.375, 0.5, 0.625, 0.5, 0.375, 0.75, 0.125, 0.75, 0.125, 0.5, 0.375, 0.5, 0.375, 0.0, 0.625, 0.0, 0.625, 0.25, 0.375, 0.25, 0.875, 0.75, 0.625, 0.75, 0.625, 0.5, 0.875, 0.5, 0.625, 0.75, 0.375, 0.75, 0.375, 0.5, 0.625, 0.5, 0.375, 0.75, 0.125, 0.75, 0.125, 0.5, 0.375, 0.5, 0.375, 0.0, 0.625, 0.0, 0.625, 0.25, 0.375, 0.25, 0.875, 0.75, 0.625, 0.75, 0.625, 0.5, 0.875, 0.5, 0.625, 0.75, 0.375, 0.75, 0.375, 0.5, 0.625, 0.5, 0.375, 0.75, 0.125, 0.75, 0.125, 0.5, 0.375, 0.5, 0.375, 0.0, 0.625, 0.0, 0.625, 0.25, 0.375, 0.25, 0.125, 0.5, 0.875, 0.5, 0.625, 0.5, 0.375, 0.5, 0.125, 0.75, 0.375, 0.75, 0.625, 0.75, 0.875, 0.75])
me_cube_001.use_remesh_fix_poles = True
me_cube_001.use_remesh_preserve_attributes = False
me_cube_001.update()
me_plane = bpy.data.meshes.new('Plane')
me_plane.from_pydata([(-0.1392, -0.1392, 0.0), (0.1392, -0.1392, 0.0), (-0.1392, 0.1392, 0.0), (0.1392, 0.1392, 0.0)], [], [(0, 1, 3, 2)])
_uv = me_plane.uv_layers.new(name='UVMap')
_uv.uv.foreach_set('vector', [0.0, 0.0, 1.0, 0.0, 1.0, 1.0, 0.0, 1.0])
me_plane.use_remesh_fix_poles = True
me_plane.use_remesh_preserve_attributes = False
me_plane.update()
me_cube_003 = bpy.data.meshes.new('Cube.003')
me_cube_003.from_pydata([(-8.399, 2.867, -22.37), (-8.399, 2.867, 0.7978), (8.399, 2.867, -22.37), (8.399, 2.867, 0.7978), (-9.178, 1.898, -22.37), (-9.178, 1.898, 0.7978), (9.178, 1.898, -22.37), (9.178, 1.898, 0.7978), (6.586, -4.172e-07, -25.18), (-6.586, -4.172e-07, -25.18), (-6.586, -4.172e-07, 3.61), (6.586, -1.132e-06, 3.61), (-7.431, -0.9465, -25.18), (7.431, -0.9465, -25.18), (7.431, -0.9465, 3.61), (-7.431, -0.9465, 3.61), (4.594, -0.9465, -4.03), (-4.594, -0.9465, -0.7229), (5.167, -0.9465, -1.297), (5.167, -0.9465, -3.456), (4.594, -0.9465, -0.7229), (-5.167, -0.9465, -3.456), (-5.167, -0.9465, -1.297), (-4.594, -0.9465, -4.03), (-5.167, 1.192e-07, -3.456), (-5.167, 1.192e-07, -1.297), (-4.594, -4.172e-07, -0.7229), (4.594, -4.172e-07, -0.7229), (-4.594, -4.172e-07, -4.03), (4.594, -4.172e-07, -4.03), (5.167, -7.153e-07, -3.456), (5.167, -7.153e-07, -1.297), (-4.494, -0.3912, -10.25), (-4.494, -0.3912, -5.027), (-3.552, -0.3912, -10.25), (-3.552, -0.3912, -5.027), (-4.494, 1.654, -9.027), (-4.494, 0.9079, -10.25), (-4.494, 0.9079, -5.027), (-4.494, 1.654, -6.255), (-3.552, 0.9079, -10.25), (-3.552, 1.654, -9.027), (-3.552, 1.654, -6.255), (-3.552, 0.9079, -5.027), (-3.552, -0.4335, -5.405), (-3.552, -0.4335, -9.876), (-4.494, -0.4335, -5.405), (-4.494, -0.4335, -9.876), (-3.552, 1.316, -8.826), (-3.552, 0.6778, -9.876), (-4.494, 0.6778, -9.876), (-4.494, 1.316, -8.826), (-4.494, 1.316, -6.455), (-4.494, 0.6778, -5.405), (-3.552, 0.6778, -5.405), (-3.552, 1.316, -6.455), (1.305, -0.1056, -5.027), (3.351, -0.1056, -5.027), (1.305, 1.94, -9.027), (1.305, 1.194, -5.027), (1.305, 1.94, -6.255), (3.351, 1.94, -9.027), (3.351, 1.94, -6.255), (3.351, 1.194, -5.027), (3.351, -0.1479, -5.405), (1.305, -0.1479, -5.405), (3.351, 1.602, -8.826), (1.305, 1.602, -8.826), (1.305, 1.602, -6.455), (1.305, 0.9634, -5.405), (3.351, 0.9634, -5.405), (3.351, 1.602, -6.455)], [], [(8, 11, 3, 2), (2, 3, 7, 6), (12, 15, 5, 4), (4, 5, 1, 0), (9, 12, 4, 0), (15, 10, 1, 5), (7, 3, 11, 14), (14, 11, 10, 15), (2, 6, 13, 8), (8, 13, 12, 9), (6, 7, 14, 13), (15, 12, 13, 14, 20, 18, 19, 16, 23, 21, 22, 17), (20, 14, 15, 17), (0, 1, 10, 9), (27, 11, 8, 9, 10, 26, 25, 24, 28, 29, 30, 31), (26, 10, 11, 27), (25, 22, 21, 24), (27, 20, 17, 26), (30, 19, 18, 31), (16, 19, 30, 29), (31, 18, 20, 27), (24, 21, 23, 28), (26, 17, 22, 25), (23, 16, 29, 28), (36, 37, 50, 51), (55, 54, 53, 52), (35, 43, 38, 33), (36, 39, 42, 41), (33, 38, 53, 46), (40, 37, 36, 41), (38, 43, 42, 39), (40, 34, 32, 37), (52, 51, 48, 55), (51, 50, 49, 48), (37, 32, 47, 50), (49, 50, 47, 45), (42, 43, 54, 55), (43, 35, 44, 54), (34, 45, 47, 32), (39, 36, 51, 52), (40, 41, 48, 49), (38, 39, 52, 53), (41, 42, 55, 48), (34, 40, 49, 45), (53, 54, 44, 46), (71, 70, 69, 68), (57, 63, 59, 56), (58, 60, 62, 61), (56, 59, 69, 65), (59, 63, 62, 60), (68, 67, 66, 71), (62, 63, 70, 71), (63, 57, 64, 70), (60, 58, 67, 68), (59, 60, 68, 69), (61, 62, 71, 66), (66, 67, 58, 61), (69, 70, 64, 65)])
_uv = me_cube_003.uv_layers.new(name='UVMap')
_uv.uv.foreach_set('vector', [0.9278, 0.5755, 0.9278, 0.01634, 0.9837, 0.07095, 0.9837, 0.5209, 0.7, 0.07095, 0.7, 0.5209, 0.6812, 0.5209, 0.6812, 0.07095, 0.7327, 0.5755, 0.7327, 0.01634, 0.7878, 0.07095, 0.7878, 0.5209, 0.7878, 0.5209, 0.7878, 0.07095, 0.8067, 0.07095, 0.8067, 0.5209, 0.03472, 0.6586, 0.01634, 0.6421, 0.07158, 0.6082, 0.09039, 0.6233, 0.1971, 0.6421, 0.1787, 0.6586, 0.1231, 0.6233, 0.1419, 0.6082, 0.1419, 0.9647, 0.1231, 0.9496, 0.1787, 0.9143, 0.1971, 0.9308, 0.1971, 0.9308, 0.1787, 0.9143, 0.1787, 0.6586, 0.1971, 0.6421, 0.09039, 0.9496, 0.07158, 0.9647, 0.01634, 0.9308, 0.03472, 0.9143, 0.03472, 0.9143, 0.01634, 0.9308, 0.01634, 0.6421, 0.03472, 0.6586, 0.6812, 0.07095, 0.6812, 0.5209, 0.6261, 0.5755, 0.6261, 0.01634, 0.01634, 0.5755, 0.01634, 0.01634, 0.3049, 0.01634, 0.3049, 0.5755, 0.2499, 0.4914, 0.261, 0.4803, 0.261, 0.4383, 0.2499, 0.4272, 0.07143, 0.4272, 0.06029, 0.4383, 0.06029, 0.4803, 0.07143, 0.4914, 0.2499, 0.4914, 0.3049, 0.5755, 0.01634, 0.5755, 0.07143, 0.4914, 0.8952, 0.07095, 0.8952, 0.5209, 0.8394, 0.5755, 0.8394, 0.01634, 0.3763, 0.4914, 0.3376, 0.5755, 0.3376, 0.01634, 0.5934, 0.01634, 0.5934, 0.5755, 0.5547, 0.4914, 0.5659, 0.4803, 0.5659, 0.4383, 0.5547, 0.4272, 0.3763, 0.4272, 0.3652, 0.4383, 0.3652, 0.4803, 0.5547, 0.4914, 0.5934, 0.5755, 0.3376, 0.5755, 0.3763, 0.4914, 0.4013, 0.6501, 0.3829, 0.6501, 0.3829, 0.6082, 0.4013, 0.6082, 0.2298, 0.6193, 0.2482, 0.6193, 0.2482, 0.7978, 0.2298, 0.7978, 0.3319, 0.6082, 0.3503, 0.6082, 0.3503, 0.6501, 0.3319, 0.6501, 0.2808, 0.6193, 0.2808, 0.6082, 0.2992, 0.6082, 0.2992, 0.6193, 0.2298, 0.6082, 0.2482, 0.6082, 0.2482, 0.6193, 0.2298, 0.6193, 0.2992, 0.8089, 0.2808, 0.8089, 0.2808, 0.7978, 0.2992, 0.7978, 0.2298, 0.7978, 0.2482, 0.7978, 0.2482, 0.8089, 0.2298, 0.8089, 0.2808, 0.7978, 0.2808, 0.6193, 0.2992, 0.6193, 0.2992, 0.7978, 0.4082, 0.1772, 0.4194, 0.1587, 0.4229, 0.1644, 0.4133, 0.1802, 0.5575, 0.2064, 0.5575, 0.224, 0.5267, 0.224, 0.5267, 0.2064, 0.5572, 0.2323, 0.5767, 0.2323, 0.5767, 0.2631, 0.5572, 0.2631, 0.5184, 0.1758, 0.5184, 0.2172, 0.4876, 0.2172, 0.4876, 0.1758, 0.4389, 0.2373, 0.4194, 0.2373, 0.4229, 0.2316, 0.4396, 0.2316, 0.4876, 0.1587, 0.5184, 0.1587, 0.5184, 0.1758, 0.4876, 0.1758, 0.5184, 0.2368, 0.4876, 0.2368, 0.4876, 0.2172, 0.5184, 0.2172, 0.5852, 0.1895, 0.5658, 0.1895, 0.5658, 0.1587, 0.5852, 0.1587, 0.5267, 0.2064, 0.5267, 0.1718, 0.5575, 0.1718, 0.5575, 0.2064, 0.5267, 0.1718, 0.5267, 0.1587, 0.5575, 0.1587, 0.5575, 0.1718, 0.4194, 0.1587, 0.4389, 0.1587, 0.4396, 0.1644, 0.4229, 0.1644, 0.4249, 0.3062, 0.4249, 0.337, 0.4082, 0.337, 0.4082, 0.3062, 0.4793, 0.2188, 0.4681, 0.2373, 0.4646, 0.2316, 0.4742, 0.2158, 0.4681, 0.2373, 0.4485, 0.2373, 0.4479, 0.2316, 0.4646, 0.2316, 0.4389, 0.337, 0.4332, 0.337, 0.4332, 0.3062, 0.4389, 0.3062, 0.4082, 0.2188, 0.4082, 0.1772, 0.4133, 0.1802, 0.4133, 0.2158, 0.4681, 0.1587, 0.4793, 0.1772, 0.4742, 0.1802, 0.4646, 0.1644, 0.4194, 0.2373, 0.4082, 0.2188, 0.4133, 0.2158, 0.4229, 0.2316, 0.4793, 0.1772, 0.4793, 0.2188, 0.4742, 0.2158, 0.4742, 0.1802, 0.4485, 0.1587, 0.4681, 0.1587, 0.4646, 0.1644, 0.4479, 0.1644, 0.5433, 0.3082, 0.5433, 0.339, 0.5267, 0.339, 0.5267, 0.3082, 0.4389, 0.2803, 0.4389, 0.2979, 0.4082, 0.2979, 0.4082, 0.2803, 0.5572, 0.2714, 0.5767, 0.2714, 0.5767, 0.3022, 0.5572, 0.3022, 0.5184, 0.2451, 0.5184, 0.2865, 0.4876, 0.2865, 0.4876, 0.2451, 0.4662, 0.3132, 0.4489, 0.3043, 0.4545, 0.3008, 0.4694, 0.3084, 0.5184, 0.3062, 0.4876, 0.3062, 0.4876, 0.2865, 0.5184, 0.2865, 0.4082, 0.2803, 0.4082, 0.2456, 0.4389, 0.2456, 0.4389, 0.2803, 0.5267, 0.2628, 0.5283, 0.2412, 0.534, 0.2447, 0.5326, 0.2632, 0.5283, 0.2412, 0.5457, 0.2323, 0.5489, 0.2371, 0.534, 0.2447, 0.4473, 0.2827, 0.4662, 0.2456, 0.4694, 0.2506, 0.4532, 0.2824, 0.4489, 0.3043, 0.4473, 0.2827, 0.4532, 0.2824, 0.4545, 0.3008, 0.5457, 0.2999, 0.5267, 0.2628, 0.5326, 0.2632, 0.5489, 0.2949, 0.5851, 0.2631, 0.5851, 0.2323, 0.5905, 0.2323, 0.5905, 0.2631, 0.5738, 0.3105, 0.5738, 0.3413, 0.5572, 0.3413, 0.5572, 0.3105])
me_cube_003.materials.append(mat_material)
me_cube_003.use_remesh_fix_poles = True
me_cube_003.use_remesh_preserve_attributes = False
me_cube_003.update()
arm_armature = bpy.data.armatures.new('Armature')  # bones are not reproduced

# ---- objects
ob_cube = bpy.data.objects.new('Cube', me_cube_001)
ob_armature = bpy.data.objects.new('Armature', arm_armature)
ob_camera = bpy.data.objects.new('Camera', cam_camera)
ob_plane = bpy.data.objects.new('Plane', me_plane)
ob_shield = bpy.data.objects.new('shield', me_cube_003)

# ---- transforms, parenting, visibility, modifiers, constraints
ob_cube.parent = ob_armature
ob_cube.location = (0.0, 0.0, 0.0)
_vg = ob_cube.vertex_groups.new(name='Arm_w')
_vg.add([132, 133, 134, 135, 136, 137, 138, 139], 1.0, 'REPLACE')
_vg = ob_cube.vertex_groups.new(name='Arm_d')
_vg.add([124, 125, 126, 127, 128, 129, 130, 131], 1.0, 'REPLACE')
_vg = ob_cube.vertex_groups.new(name='palm')
_vg.add([0, 1, 2, 3, 4, 5, 6, 7, 8, 9, 10, 11, 16, 17, 18, 19], 1.0, 'REPLACE')
_vg = ob_cube.vertex_groups.new(name='thumb')
_vg.add([12, 13, 14, 15, 140, 141, 142, 143], 1.0, 'REPLACE')
_vg = ob_cube.vertex_groups.new(name='thumb_d')
_vg.add([52, 53, 54, 55, 56, 57, 58, 59], 1.0, 'REPLACE')
_vg = ob_cube.vertex_groups.new(name='point1')
_vg.add([20, 21, 22, 23, 24, 25, 26, 27], 1.0, 'REPLACE')
_vg = ob_cube.vertex_groups.new(name='point2')
_vg.add([60, 61, 62, 63, 64, 65, 66, 67], 1.0, 'REPLACE')
_vg = ob_cube.vertex_groups.new(name='point3')
_vg.add([92, 93, 94, 95, 96, 97, 98, 99], 1.0, 'REPLACE')
_vg = ob_cube.vertex_groups.new(name='11')
_vg.add([28, 29, 30, 31, 32, 33, 34, 35], 1.0, 'REPLACE')
_vg = ob_cube.vertex_groups.new(name='12')
_vg.add([68, 69, 70, 71, 72, 73, 74, 75], 1.0, 'REPLACE')
_vg = ob_cube.vertex_groups.new(name='13')
_vg.add([100, 101, 102, 103, 104, 105, 106, 107], 1.0, 'REPLACE')
_vg = ob_cube.vertex_groups.new(name='21')
_vg.add([36, 37, 38, 39, 40, 41, 42, 43], 1.0, 'REPLACE')
_vg = ob_cube.vertex_groups.new(name='22')
_vg.add([76, 77, 78, 79, 80, 81, 82, 83], 1.0, 'REPLACE')
_vg = ob_cube.vertex_groups.new(name='23')
_vg.add([108, 109, 110, 111, 112, 113, 114, 115], 1.0, 'REPLACE')
_vg = ob_cube.vertex_groups.new(name='31')
_vg.add([44, 45, 46, 47, 48, 49, 50, 51], 1.0, 'REPLACE')
_vg = ob_cube.vertex_groups.new(name='32')
_vg.add([84, 85, 86, 87, 88, 89, 90, 91], 1.0, 'REPLACE')
_vg = ob_cube.vertex_groups.new(name='33')
_vg.add([116, 117, 118, 119, 120, 121, 122, 123], 1.0, 'REPLACE')
_vg = ob_cube.vertex_groups.new(name='Arm_w.001')
_vg.add([276, 277, 278, 279, 280, 281, 282, 283], 1.0, 'REPLACE')
_vg = ob_cube.vertex_groups.new(name='Arm_d.001')
_vg.add([268, 269, 270, 271, 272, 273, 274, 275], 1.0, 'REPLACE')
_vg = ob_cube.vertex_groups.new(name='palm.001')
_vg.add([144, 145, 146, 147, 148, 149, 150, 151, 152, 153, 154, 155, 160, 161, 162, 163], 1.0, 'REPLACE')
_vg = ob_cube.vertex_groups.new(name='thumb.001')
_vg.add([156, 157, 158, 159, 284, 285, 286, 287], 1.0, 'REPLACE')
_vg = ob_cube.vertex_groups.new(name='thumb_d.001')
_vg.add([196, 197, 198, 199, 200, 201, 202, 203], 1.0, 'REPLACE')
_vg = ob_cube.vertex_groups.new(name='point1.001')
_vg.add([164, 165, 166, 167, 168, 169, 170, 171], 1.0, 'REPLACE')
_vg = ob_cube.vertex_groups.new(name='point2.001')
_vg.add([204, 205, 206, 207, 208, 209, 210, 211], 1.0, 'REPLACE')
_vg = ob_cube.vertex_groups.new(name='point3.001')
_vg.add([236, 237, 238, 239, 240, 241, 242, 243], 1.0, 'REPLACE')
_vg = ob_cube.vertex_groups.new(name='11.001')
_vg.add([172, 173, 174, 175, 176, 177, 178, 179], 1.0, 'REPLACE')
_vg = ob_cube.vertex_groups.new(name='12.001')
_vg.add([212, 213, 214, 215, 216, 217, 218, 219], 1.0, 'REPLACE')
_vg = ob_cube.vertex_groups.new(name='13.001')
_vg.add([244, 245, 246, 247, 248, 249, 250, 251], 1.0, 'REPLACE')
_vg = ob_cube.vertex_groups.new(name='21.001')
_vg.add([180, 181, 182, 183, 184, 185, 186, 187], 1.0, 'REPLACE')
_vg = ob_cube.vertex_groups.new(name='22.001')
_vg.add([220, 221, 222, 223, 224, 225, 226, 227], 1.0, 'REPLACE')
_vg = ob_cube.vertex_groups.new(name='23.001')
_vg.add([252, 253, 254, 255, 256, 257, 258, 259], 1.0, 'REPLACE')
_vg = ob_cube.vertex_groups.new(name='31.001')
_vg.add([188, 189, 190, 191, 192, 193, 194, 195], 1.0, 'REPLACE')
_vg = ob_cube.vertex_groups.new(name='32.001')
_vg.add([228, 229, 230, 231, 232, 233, 234, 235], 1.0, 'REPLACE')
_vg = ob_cube.vertex_groups.new(name='33.001')
_vg.add([260, 261, 262, 263, 264, 265, 266, 267], 1.0, 'REPLACE')
_m = ob_cube.modifiers.new('Bevel', 'BEVEL')
_m.width = 0.03
_m.width_pct = 0.03
_m = ob_cube.modifiers.new('Armature', 'ARMATURE')
_m.object = ob_armature
ob_armature.location = (0.0, 0.0, 0.0)
ob_armature.display_type = 'WIRE'
ob_camera.location = (0.0, 0.0, 0.0)
ob_camera.rotation_euler = (1.571, -0.0, 3.142)
ob_plane.location = (0.0, -26.99, 0.0)
ob_plane.rotation_euler = (1.571, -0.0, 0.0)
ob_shield.parent = ob_armature
ob_shield.location = (-3.859e-16, -14.83, -1.9)
_vg = ob_shield.vertex_groups.new(name='shield')
_vg.add([0, 1, 2, 3, 4, 5, 6, 7, 8, 9, 10, 11, 12, 13, 14, 15, 16, 17, 18, 19, 20, 21, 22, 23, 24, 25, 26, 27, 28, 29, 30, 31, 32, 33, 34, 35, 36, 37, 38, 39, 40, 41, 42, 43, 44, 45, 46, 47, 48, 49, 50, 51, 52, 53, 54, 55, 56, 57, 58, 59, 60, 61, 62, 63, 64, 65, 66, 67, 68, 69, 70, 71], 1.0, 'REPLACE')
_m = ob_shield.modifiers.new('Armature', 'ARMATURE')
_m.object = ob_armature

# ---- collection membership
col_collection.objects.link(ob_cube)
col_collection.objects.link(ob_armature)
col_collection.objects.link(ob_camera)
col_collection.objects.link(ob_plane)
col_collection.objects.link(ob_shield)

# ---- scene / render settings (as saved in the file)
scene.camera = ob_camera
scene.frame_start = 0; scene.frame_end = 222; scene.frame_set(59)
scene.render.engine = 'BLENDER_EEVEE_NEXT'
scene.render.fps = 60
scene.cycles.use_denoising = False
scene.cycles.samples = 128
scene.cycles.sampling_pattern = 'TABULATED_SOBOL'
scene.cycles.use_adaptive_sampling = False
scene.cycles.use_light_tree = False
scene.view_settings.view_transform = 'Filmic'
bpy.context.view_layer.update()

# ---- added for rendering (the .blend has no usable light): sun
light_auto_sun = bpy.data.lights.new('AutoSun', 'SUN')
light_auto_sun.energy = 3.0
light_auto_sun.angle = 0.0523599
ob_auto_sun = bpy.data.objects.new('AutoSun', light_auto_sun)
scene.collection.objects.link(ob_auto_sun)
ob_auto_sun.rotation_euler = (0.872665, 0.174533, 0.523599)
bpy.context.view_layer.update()
